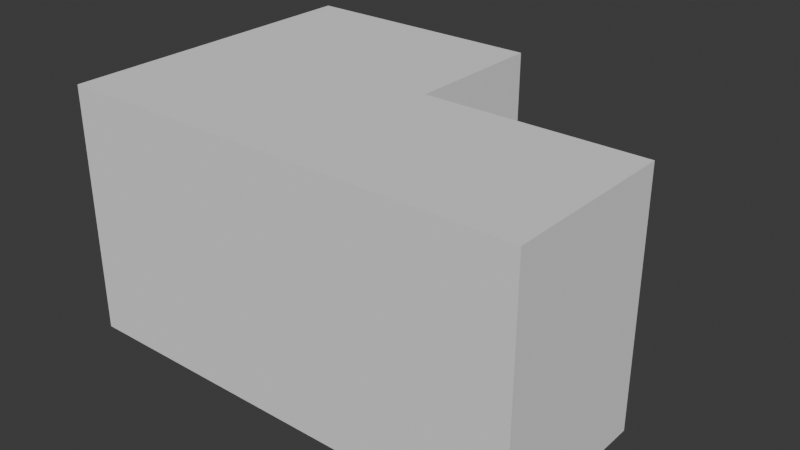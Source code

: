 # Source: simpleLshapeRoom3.blend  (saved by Blender 5.1.29; exported with 4.5.12 LTS)
import bpy
from mathutils import Matrix  # noqa: F401  (used for matrix-valued properties, if any)

bpy.ops.wm.read_factory_settings(use_empty=True)
scene = bpy.context.scene
scene.name = 'Scene'

# ---- collections
col_collection = bpy.data.collections.new('Collection'); scene.collection.children.link(col_collection)

# ---- world
world_world = bpy.data.worlds.new('World'); scene.world = world_world
world_world.use_nodes = True; world_world.node_tree.nodes.clear()
_N = world_world.node_tree.nodes; _L = world_world.node_tree.links
n0 = _N.new('ShaderNodeOutputWorld'); n0.name = 'World Output'; n0.location = (200, 100)
n1 = _N.new('ShaderNodeBackground'); n1.name = 'Background'; n1.location = (-200, 100)
n1.inputs[0].default_value = (0.05088, 0.05088, 0.05088, 1.0)
_L.new(n1.outputs[0], n0.inputs[0])
n0.is_active_output = True
world_world.color = (0.05088, 0.05088, 0.05088)
world_world.sun_shadow_jitter_overblur = 0.0

# ---- meshes
me_plane = bpy.data.meshes.new('Plane')
me_plane.from_pydata([(-3.18, -2.18, -1.695), (3.18, -2.18, -1.695), (-3.18, 2.18, -1.695), (-3.18, -2.18, 1.695), (-3.18, 0.2065, -1.695), (3.18, 0.2065, -1.695), (0.2065, -2.18, -1.695), (0.2065, 2.18, -1.695), (0.2065, 0.2065, -1.695), (3.18, -2.18, 1.695), (-3.18, 2.18, 1.695), (-3.18, 0.2065, 1.695), (3.18, 0.2065, 1.695), (0.2065, -2.18, 1.695), (0.2065, 2.18, 1.695), (0.2065, 0.2065, 1.695), (-2.994, -1.994, -1.5), (3.006, -1.994, -1.5), (-2.994, 2.006, -1.5), (-2.994, -1.994, 1.5), (-2.994, 0.006488, -1.5), (3.006, 0.006488, -1.5), (0.006487, -1.994, -1.5), (0.006487, 2.006, -1.5), (0.006487, 0.006488, -1.5), (3.006, -1.994, 1.5), (-2.994, 2.006, 1.5), (-2.994, 0.006488, 1.5), (3.006, 0.006488, 1.5), (0.006487, -1.994, 1.5), (0.006487, 2.006, 1.5), (0.006487, 0.006488, 1.5)], [], [(9, 15, 13), (8, 1, 6), (4, 6, 0), (2, 8, 4), (13, 11, 3), (15, 10, 11), (2, 14, 7), (1, 13, 6), (4, 10, 2), (7, 15, 8), (0, 11, 4), (8, 12, 5), (6, 3, 0), (5, 9, 1), (31, 25, 29), (17, 24, 22), (22, 20, 16), (24, 18, 20), (27, 29, 19), (26, 31, 27), (30, 18, 23), (29, 17, 22), (26, 20, 18), (31, 23, 24), (27, 16, 20), (28, 24, 21), (19, 22, 16), (25, 21, 17), (9, 12, 15), (8, 5, 1), (4, 8, 6), (2, 7, 8), (13, 15, 11), (15, 14, 10), (2, 10, 14), (1, 9, 13), (4, 11, 10), (7, 14, 15), (0, 3, 11), (8, 15, 12), (6, 13, 3), (5, 12, 9), (31, 28, 25), (17, 21, 24), (22, 24, 20), (24, 23, 18), (27, 31, 29), (26, 30, 31), (30, 26, 18), (29, 25, 17), (26, 27, 20), (31, 30, 23), (27, 19, 16), (28, 31, 24), (19, 29, 22), (25, 28, 21)])
_uv = me_plane.uv_layers.new(name='UVMap')
_uv.uv.foreach_set('vector', [1.0, 0.0, 1.0, 0.5, 1.0, 0.0, 1.0, 0.5, 1.0, 0.0, 1.0, 0.0, 0.0, 0.5, 1.0, 0.0, 0.0, 0.0, 0.0, 1.0, 1.0, 0.5, 0.0, 0.5, 1.0, 0.0, 0.0, 0.5, 0.0, 0.0, 1.0, 0.5, 0.0, 1.0, 0.0, 0.5, 0.0, 1.0, 1.0, 1.0, 1.0, 1.0, 1.0, 0.0, 1.0, 0.0, 1.0, 0.0, 0.0, 0.5, 0.0, 1.0, 0.0, 1.0, 1.0, 1.0, 1.0, 0.5, 1.0, 0.5, 0.0, 0.0, 0.0, 0.5, 0.0, 0.5, 1.0, 0.5, 1.0, 0.5, 1.0, 0.5, 1.0, 0.0, 0.0, 0.0, 0.0, 0.0, 1.0, 0.5, 1.0, 0.0, 1.0, 0.0, 1.0, 0.5, 1.0, 0.0, 1.0, 0.0, 1.0, 0.0, 1.0, 0.5, 1.0, 0.0, 1.0, 0.0, 0.0, 0.5, 0.0, 0.0, 1.0, 0.5, 0.0, 1.0, 0.0, 0.5, 0.0, 0.5, 1.0, 0.0, 0.0, 0.0, 0.0, 1.0, 1.0, 0.5, 0.0, 0.5, 1.0, 1.0, 0.0, 1.0, 1.0, 1.0, 1.0, 0.0, 1.0, 0.0, 1.0, 0.0, 0.0, 1.0, 0.0, 0.5, 0.0, 1.0, 1.0, 0.5, 1.0, 1.0, 1.0, 0.5, 0.0, 0.5, 0.0, 0.0, 0.0, 0.5, 1.0, 0.5, 1.0, 0.5, 1.0, 0.5, 0.0, 0.0, 1.0, 0.0, 0.0, 0.0, 1.0, 0.0, 1.0, 0.5, 1.0, 0.0, 1.0, 0.0, 1.0, 0.5, 1.0, 0.5, 1.0, 0.5, 1.0, 0.5, 1.0, 0.0, 0.0, 0.5, 1.0, 0.5, 1.0, 0.0, 0.0, 1.0, 1.0, 1.0, 1.0, 0.5, 1.0, 0.0, 1.0, 0.5, 0.0, 0.5, 1.0, 0.5, 1.0, 1.0, 0.0, 1.0, 0.0, 1.0, 0.0, 1.0, 1.0, 1.0, 1.0, 0.0, 1.0, 0.0, 1.0, 0.0, 0.0, 0.5, 0.0, 0.5, 0.0, 1.0, 1.0, 1.0, 1.0, 1.0, 1.0, 0.5, 0.0, 0.0, 0.0, 0.0, 0.0, 0.5, 1.0, 0.5, 1.0, 0.5, 1.0, 0.5, 1.0, 0.0, 1.0, 0.0, 0.0, 0.0, 1.0, 0.5, 1.0, 0.5, 1.0, 0.0, 1.0, 0.5, 1.0, 0.5, 1.0, 0.0, 1.0, 0.0, 1.0, 0.5, 1.0, 0.5, 1.0, 0.0, 1.0, 0.5, 0.0, 0.5, 1.0, 0.5, 1.0, 1.0, 0.0, 1.0, 0.0, 0.5, 1.0, 0.5, 1.0, 0.0, 0.0, 1.0, 1.0, 1.0, 1.0, 0.5, 1.0, 1.0, 0.0, 1.0, 0.0, 1.0, 1.0, 0.0, 1.0, 0.0, 1.0, 0.0, 0.0, 1.0, 0.0, 0.5, 0.0, 0.5, 1.0, 0.5, 1.0, 1.0, 1.0, 1.0, 0.0, 0.5, 0.0, 0.0, 0.0, 0.0, 1.0, 0.5, 1.0, 0.5, 1.0, 0.5, 0.0, 0.0, 1.0, 0.0, 1.0, 0.0, 1.0, 0.0, 1.0, 0.5, 1.0, 0.5])
me_plane.update()

# ---- objects
ob_rooml_wall = bpy.data.objects.new('RoomL_wall', me_plane)

# ---- transforms, parenting, visibility, modifiers, constraints
ob_rooml_wall.location = (0.0, 0.0, 1.192e-07)

# ---- collection membership
col_collection.objects.link(ob_rooml_wall)

# ---- scene / render settings (as saved in the file)
scene.frame_start = 1; scene.frame_end = 250; scene.frame_set(174)
scene.render.engine = 'BLENDER_EEVEE_NEXT'
scene.render.bake_bias = 0.0
scene.render.bake_samples = 0
scene.cycles.sampling_pattern = 'TABULATED_SOBOL'
scene.eevee.use_volume_custom_range = False
bpy.context.view_layer.update()

# ---- added for rendering (the .blend has no active camera and no usable light): camera, sun
cam_auto = bpy.data.cameras.new('AutoCamera')
cam_auto.lens = 50.0
cam_auto.sensor_width = 36.0
cam_auto.clip_end = 1000.0
ob_auto_camera = bpy.data.objects.new('AutoCamera', cam_auto)
scene.collection.objects.link(ob_auto_camera)
ob_auto_camera.location = (7.79284, -9.35141, 6.23427)
ob_auto_camera.rotation_euler = (1.09748, -7.21219e-08, 0.694738)
scene.camera = ob_auto_camera
light_auto_sun = bpy.data.lights.new('AutoSun', 'SUN')
light_auto_sun.energy = 3.0
light_auto_sun.angle = 0.0523599
ob_auto_sun = bpy.data.objects.new('AutoSun', light_auto_sun)
scene.collection.objects.link(ob_auto_sun)
ob_auto_sun.rotation_euler = (0.872665, 0.174533, 0.523599)
bpy.context.view_layer.update()
